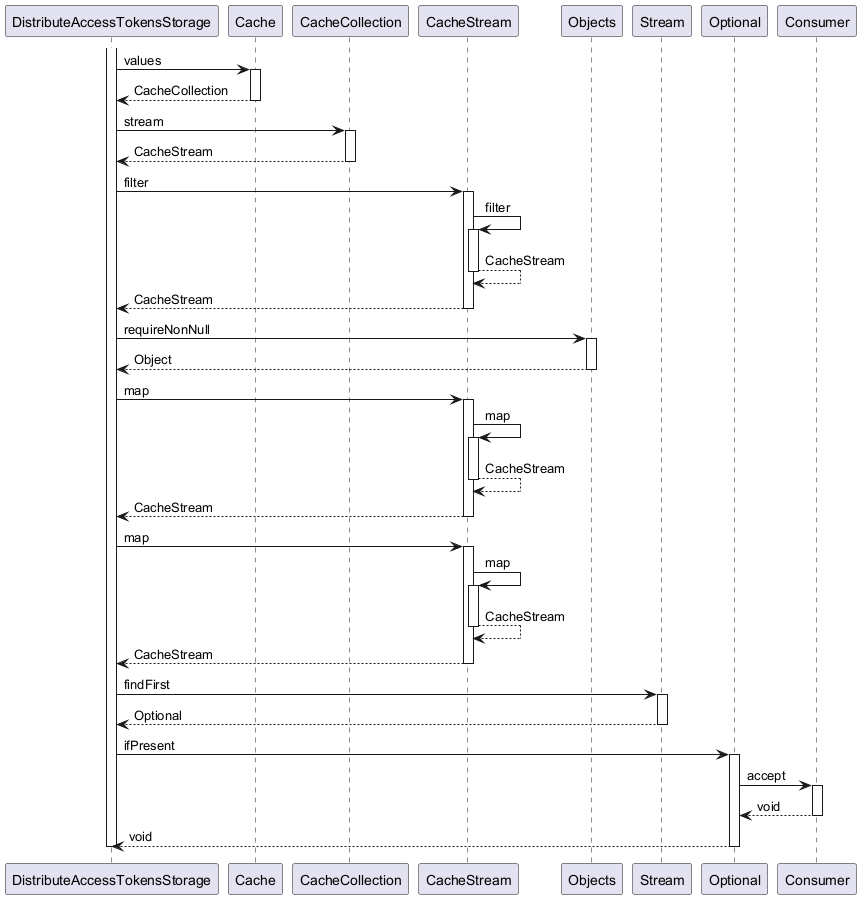

The diagram above was rendered by PlantUML. Its source (embedded in the PNG):
@startuml

participant DistributeAccessTokensStorage
participant Cache
participant CacheCollection
participant CacheStream
participant Objects
participant Stream
participant Optional
participant Consumer

activate DistributeAccessTokensStorage
	DistributeAccessTokensStorage -> Cache : values
	activate Cache
		Cache --> DistributeAccessTokensStorage : CacheCollection
	deactivate Cache
	DistributeAccessTokensStorage -> CacheCollection : stream
	activate CacheCollection
		CacheCollection --> DistributeAccessTokensStorage : CacheStream
	deactivate CacheCollection
	DistributeAccessTokensStorage -> CacheStream : filter
	activate CacheStream
		CacheStream -> CacheStream : filter
		activate CacheStream
			CacheStream --> CacheStream : CacheStream
		deactivate CacheStream
		CacheStream --> DistributeAccessTokensStorage : CacheStream
	deactivate CacheStream
	DistributeAccessTokensStorage -> Objects : requireNonNull
	activate Objects
		Objects --> DistributeAccessTokensStorage : Object
	deactivate Objects
	DistributeAccessTokensStorage -> CacheStream : map
	activate CacheStream
		CacheStream -> CacheStream : map
		activate CacheStream
			CacheStream --> CacheStream : CacheStream
		deactivate CacheStream
		CacheStream --> DistributeAccessTokensStorage : CacheStream
	deactivate CacheStream
	DistributeAccessTokensStorage -> CacheStream : map
	activate CacheStream
		CacheStream -> CacheStream : map
		activate CacheStream
			CacheStream --> CacheStream : CacheStream
		deactivate CacheStream
		CacheStream --> DistributeAccessTokensStorage : CacheStream
	deactivate CacheStream
	DistributeAccessTokensStorage -> Stream : findFirst
	activate Stream
		Stream --> DistributeAccessTokensStorage : Optional
	deactivate Stream
	DistributeAccessTokensStorage -> Optional : ifPresent
	activate Optional
		Optional -> Consumer : accept
		activate Consumer
			Consumer --> Optional : void
		deactivate Consumer
		Optional --> DistributeAccessTokensStorage : void
	deactivate Optional
deactivate DistributeAccessTokensStorage

@enduml